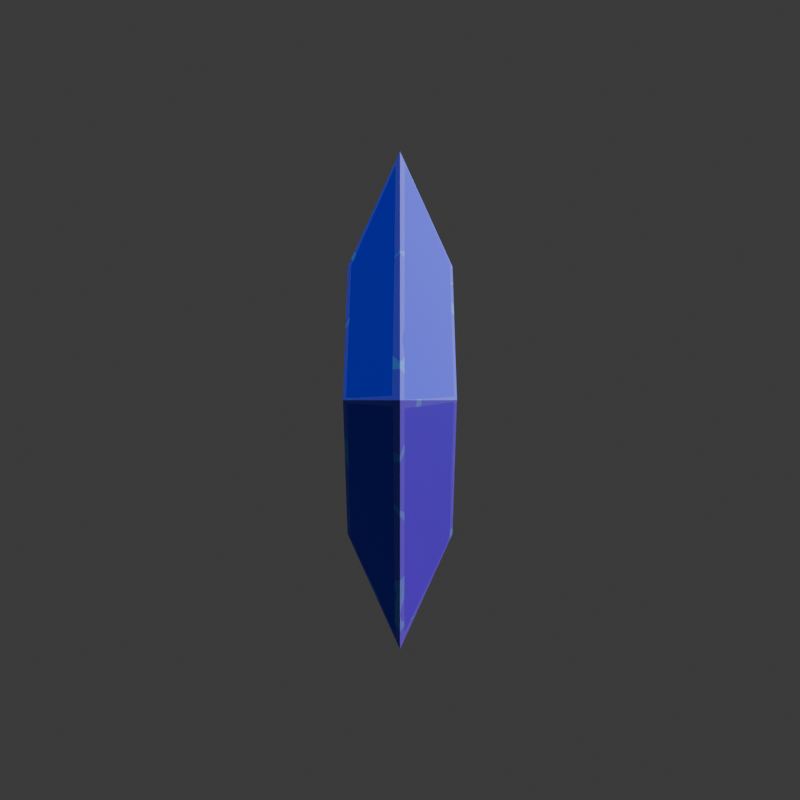 # Source: cristall.blend  (saved by Blender 4.5.87; exported with 4.5.12 LTS)
import bpy
from mathutils import Matrix  # noqa: F401  (used for matrix-valued properties, if any)

bpy.ops.wm.read_factory_settings(use_empty=True)
scene = bpy.context.scene
scene.name = 'Scene'

# ---- collections
col_collection = bpy.data.collections.new('Collection'); scene.collection.children.link(col_collection)

# ---- images (referenced by path relative to the original .blend; pixels are not part of the script)
import os
ASSET_DIR = os.environ.get("B2B_ASSET_DIR", "")  # directory of the original .blend (textures are referenced by path, not embedded)
HERE = os.path.dirname(os.path.abspath(__file__))  # packed textures are extracted next to this script under _unpacked/

def load_image(name, relpath, width, height, colorspace="sRGB"):
    """Load a texture the original file referenced (path relative to the .blend, or extracted next to this script)."""
    p = next((c for c in (os.path.join(HERE, relpath), os.path.join(ASSET_DIR, relpath)) if relpath and os.path.exists(c)), "")
    if p:
        img = bpy.data.images.load(p, check_existing=True)
        img.name = name
    else:  # same state as the original file: an image datablock whose file is absent (Cycles renders it pink)
        img = bpy.data.images.new(name, width, height)
        img.source = "FILE"
        img.filepath = "//" + (relpath or name)
    img.colorspace_settings.name = colorspace
    return img
img_cristall_contour_png = load_image('cristall_contour.png', '_unpacked/cristall_contour.5e6fd6f1.png', 1024, 1024, 'sRGB')

# ---- materials (node trees are filled in below, after node groups)
mat_cristal = bpy.data.materials.new('cristal')

# ---- node groups
ng_smooth_by_angle = bpy.data.node_groups.new('Smooth by Angle', 'GeometryNodeTree')
_s = ng_smooth_by_angle.interface.new_socket(name='Mesh', in_out='OUTPUT', socket_type='NodeSocketGeometry')
_s = ng_smooth_by_angle.interface.new_socket(name='Mesh', in_out='INPUT', socket_type='NodeSocketGeometry')
_s = ng_smooth_by_angle.interface.new_socket(name='Angle', in_out='INPUT', socket_type='NodeSocketFloat')
_s.subtype = 'ANGLE'
_s.default_value = 0.5236
_s.min_value = 0.0
_s.max_value = 3.142
_s.description = 'Maximum face angle for smooth edges'
_s = ng_smooth_by_angle.interface.new_socket(name='Ignore Sharpness', in_out='INPUT', socket_type='NodeSocketBool')
_s.force_non_field = True
ng_smooth_by_angle.description = 'Set the sharpness of mesh edges based on the angle between the neighboring faces'
ng_smooth_by_angle.is_modifier = True
_N = ng_smooth_by_angle.nodes; _L = ng_smooth_by_angle.links
n0 = _N.new('GeometryNodeSetShadeSmooth'); n0.name = 'Set Shade Smooth'; n0.location = (120, -80)
n0.domain = 'EDGE'
n1 = _N.new('GeometryNodeSetShadeSmooth'); n1.name = 'Set Shade Smooth.001'; n1.location = (300, -80)
n2 = _N.new('NodeGroupOutput'); n2.name = 'Group Output'; n2.location = (480, -80)
n3 = _N.new('GeometryNodeInputMeshEdgeAngle'); n3.name = 'Edge Angle'; n3.location = (-440, -240)
n4 = _N.new('NodeGroupInput'); n4.name = 'Group Input'; n4.location = (-80, -80)
n5 = _N.new('GeometryNodeInputEdgeSmooth'); n5.name = 'Is Edge Smooth'; n5.location = (-260, -120)
n6 = _N.new('GeometryNodeInputShadeSmooth'); n6.name = 'Is Shade Smooth'; n6.location = (-440, -397)
n7 = _N.new('FunctionNodeCompare'); n7.name = 'Compare'; n7.location = (-260, -260)
n7.operation = 'LESS_EQUAL'
n7.inputs[6].default_value = (0.0, 0.0, 0.0, 0.0)
n7.inputs[7].default_value = (0.0, 0.0, 0.0, 0.0)
n8 = _N.new('FunctionNodeBooleanMath'); n8.name = 'Boolean Math.001'; n8.location = (-80, -260)
n9 = _N.new('NodeGroupInput'); n9.name = 'Group Input.001'; n9.location = (-440, -329)
n10 = _N.new('NodeGroupInput'); n10.name = 'Group Input.002'; n10.location = (-259, -189)
n11 = _N.new('FunctionNodeBooleanMath'); n11.name = 'Boolean Math'; n11.location = (-80, -149)
n11.operation = 'OR'
n12 = _N.new('FunctionNodeBooleanMath'); n12.name = 'Boolean Math.002'; n12.location = (-260, -380)
n12.operation = 'OR'
n13 = _N.new('NodeGroupInput'); n13.name = 'Group Input.003'; n13.location = (-440, -460)
_L.new(n3.outputs[0], n7.inputs[0])
_L.new(n1.outputs[0], n2.inputs[0])
_L.new(n9.outputs[1], n7.inputs[1])
_L.new(n7.outputs[0], n8.inputs[0])
_L.new(n4.outputs[0], n0.inputs[0])
_L.new(n0.outputs[0], n1.inputs[0])
_L.new(n8.outputs[0], n0.inputs[2])
_L.new(n10.outputs[2], n11.inputs[1])
_L.new(n5.outputs[0], n11.inputs[0])
_L.new(n11.outputs[0], n0.inputs[1])
_L.new(n13.outputs[2], n12.inputs[1])
_L.new(n6.outputs[0], n12.inputs[0])
_L.new(n12.outputs[0], n8.inputs[1])
n2.is_active_output = True

# ---- material node trees
mat_cristal.use_nodes = True; mat_cristal.node_tree.nodes.clear()
_N = mat_cristal.node_tree.nodes; _L = mat_cristal.node_tree.links
n0 = _N.new('ShaderNodeBsdfPrincipled'); n0.name = 'Principled BSDF'; n0.location = (1337, -352)
n1 = _N.new('ShaderNodeOutputMaterial'); n1.name = 'Material Output'; n1.location = (1714, -327)
n2 = _N.new('ShaderNodeTexCoord'); n2.name = 'Texture Coordinate'; n2.location = (30, -36)
n3 = _N.new('ShaderNodeSeparateXYZ'); n3.name = 'Separate XYZ'; n3.location = (242, -36)
n4 = _N.new('ShaderNodeValToRGB'); n4.name = 'Color Ramp'; n4.location = (453, -41)
while len(n4.color_ramp.elements) > 1: n4.color_ramp.elements.remove(n4.color_ramp.elements[-1])
n4.color_ramp.elements[0].position = 0.3; n4.color_ramp.elements[0].color = (0.0, 5.99e-05, 1.0, 1.0)
_e = n4.color_ramp.elements.new(0.7); _e.color = (0.0, 1.0, 0.8742, 1.0)
n5 = _N.new('NodeFrame'); n5.name = 'Frame'; n5.location = (-1040, 300)
n5.label = 'gradient'
n5.width = 722
n6 = _N.new('ShaderNodeLayerWeight'); n6.name = 'Layer Weight'; n6.location = (989, -36)
n7 = _N.new('ShaderNodeMapping'); n7.name = 'Mapping'; n7.location = (781, -41)
n7.inputs[2].default_value = (0.3142, -1.67, -0.3892)
n8 = _N.new('ShaderNodeTexCoord'); n8.name = 'Texture Coordinate.001'; n8.location = (545, -55)
n9 = _N.new('ShaderNodeValToRGB'); n9.name = 'Color Ramp.001'; n9.location = (1183, -38)
while len(n9.color_ramp.elements) > 1: n9.color_ramp.elements.remove(n9.color_ramp.elements[-1])
n9.color_ramp.elements[0].position = 0.3; n9.color_ramp.elements[0].color = (0.0, 5.99e-05, 1.0, 1.0)
_e = n9.color_ramp.elements.new(0.7); _e.color = (0.0, 1.0, 0.8742, 1.0)
n10 = _N.new('ShaderNodeTexCoord'); n10.name = 'Texture Coordinate.002'; n10.location = (543, -418)
n11 = _N.new('ShaderNodeTexVoronoi'); n11.name = 'Voronoi Texture'; n11.location = (784, -412)
n11.feature = 'SMOOTH_F1'
n11.inputs[2].default_value = 1.8
n12 = _N.new('ShaderNodeValToRGB'); n12.name = 'Color Ramp.002'; n12.location = (1102, -441)
while len(n12.color_ramp.elements) > 1: n12.color_ramp.elements.remove(n12.color_ramp.elements[-1])
n12.color_ramp.elements[0].position = 0.35; n12.color_ramp.elements[0].color = (0.0, 5.99e-05, 1.0, 1.0)
_e = n12.color_ramp.elements.new(0.7227); _e.color = (0.0, 1.0, 0.8742, 1.0)
n13 = _N.new('ShaderNodeTexNoise'); n13.name = 'Noise Texture'; n13.location = (266, -714)
n13.inputs[2].default_value = 13.0
n13.inputs[3].default_value = 0.0
n14 = _N.new('ShaderNodeTexCoord'); n14.name = 'Texture Coordinate.003'; n14.location = (30, -719)
n15 = _N.new('ShaderNodeValToRGB'); n15.name = 'Color Ramp.003'; n15.location = (484, -698)
while len(n15.color_ramp.elements) > 1: n15.color_ramp.elements.remove(n15.color_ramp.elements[-1])
n15.color_ramp.elements[0].position = 0.5636; n15.color_ramp.elements[0].color = (0.09352, 0.09352, 0.09352, 1.0)
_e = n15.color_ramp.elements.new(1.0); _e.color = (0.5286, 0.5286, 0.5286, 1.0)
n16 = _N.new('ShaderNodeMix'); n16.name = 'Mix'; n16.location = (1551, -149)
n16.data_type = 'RGBA'
n16.blend_type = 'SOFT_LIGHT'
n17 = _N.new('ShaderNodeMix'); n17.name = 'Mix.001'; n17.location = (33, 430)
n17.data_type = 'RGBA'
n17.blend_type = 'SOFT_LIGHT'
n17.inputs[0].default_value = 1.0
n18 = _N.new('NodeFrame'); n18.name = 'Frame.001'; n18.location = (-1819, 1378)
n18.label = 'Color wariations'
n18.width = 1722
n19 = _N.new('ShaderNodeTexImage'); n19.name = 'Image Texture'; n19.location = (390, -36)
n19.image = img_cristall_contour_png
n20 = _N.new('ShaderNodeMapping'); n20.name = 'Mapping.001'; n20.location = (210, -36)
n21 = _N.new('ShaderNodeTexCoord'); n21.name = 'Texture Coordinate.004'; n21.location = (30, -36)
n22 = _N.new('ShaderNodeMix'); n22.name = 'Mix.002'; n22.location = (242, 268)
n22.data_type = 'RGBA'
n22.blend_type = 'ADD'
n22.inputs[0].default_value = 0.075
n23 = _N.new('NodeFrame'); n23.name = 'Frame.002'; n23.location = (-982, -63)
n23.label = 'contour texture'
n23.width = 660
n24 = _N.new('ShaderNodeTexCoord'); n24.name = 'Texture Coordinate.005'; n24.location = (30, -316)
n25 = _N.new('ShaderNodeTexVoronoi'); n25.name = 'Voronoi Texture.001'; n25.location = (775, -36)
n26 = _N.new('ShaderNodeValToRGB'); n26.name = 'Color Ramp.004'; n26.location = (1361, -122)
n26.color_ramp.interpolation = 'CONSTANT'
while len(n26.color_ramp.elements) > 1: n26.color_ramp.elements.remove(n26.color_ramp.elements[-1])
n26.color_ramp.elements[0].position = 0.0; n26.color_ramp.elements[0].color = (0.0, 0.0, 0.0, 1.0)
_e = n26.color_ramp.elements.new(0.08182); _e.color = (0.001841, 0.9614, 1.0, 1.0)
n27 = _N.new('ShaderNodeTexVoronoi'); n27.name = 'Voronoi Texture.002'; n27.location = (787, -374)
n27.feature = 'SMOOTH_F1'
n27.inputs[6].default_value = 0.6667
n28 = _N.new('ShaderNodeMath'); n28.name = 'Math'; n28.location = (985, -258)
n28.operation = 'SUBTRACT'
n29 = _N.new('ShaderNodeValue'); n29.name = 'Value'; n29.location = (442, -409)
n29.outputs[0].default_value = 0.9
n30 = _N.new('ShaderNodeMath'); n30.name = 'Math.001'; n30.location = (1181, -246)
n30.operation = 'DIVIDE'
n30.inputs[1].default_value = 1.0
n31 = _N.new('NodeReroute'); n31.name = 'Reroute'; n31.location = (398, -433)
n31.width = 12
n31.socket_idname = 'NodeSocketVector'
n32 = _N.new('ShaderNodeMapping'); n32.name = 'Mapping.002'; n32.location = (210, -364)
n33 = _N.new('ShaderNodeMix'); n33.name = 'Mix.003'; n33.location = (424, 164)
n33.data_type = 'RGBA'
n33.blend_type = 'DODGE'
n33.inputs[0].default_value = 0.7667
n34 = _N.new('ShaderNodeMix'); n34.name = 'Mix.004'; n34.location = (744, 11)
n34.data_type = 'RGBA'
n34.blend_type = 'COLOR'
n34.inputs[7].default_value = (0.4997, 0.02054, 0.4136, 1.0)
n35 = _N.new('ShaderNodeTexCoord'); n35.name = 'Texture Coordinate.006'; n35.location = (30, -39)
n36 = _N.new('ShaderNodeSeparateXYZ'); n36.name = 'Separate XYZ.001'; n36.location = (391, -71)
n37 = _N.new('ShaderNodeMapping'); n37.name = 'Mapping.003'; n37.location = (210, -81)
n37.inputs[1].default_value = (0.0, 0.0, -0.3)
n37.inputs[2].default_value = (0.0, 3.595, 0.0)
n38 = _N.new('ShaderNodeMath'); n38.name = 'Math.002'; n38.location = (661, -36)
n38.operation = 'MULTIPLY'
n38.inputs[1].default_value = 0.3
n39 = _N.new('NodeFrame'); n39.name = 'Frame.003'; n39.location = (-2164, -566)
n39.label = 'waves'
n39.width = 1631
n40 = _N.new('NodeFrame'); n40.name = 'Frame.004'; n40.location = (-458, -740)
n40.label = 'reflection- ambient color'
n40.width = 831
n41 = _N.new('ShaderNodeTexCoord'); n41.name = 'Texture Coordinate.007'; n41.location = (30, -84)
n42 = _N.new('ShaderNodeSeparateXYZ'); n42.name = 'Separate XYZ.002'; n42.location = (391, -116)
n43 = _N.new('ShaderNodeMapping'); n43.name = 'Mapping.004'; n43.location = (210, -126)
n43.inputs[1].default_value = (0.0, 0.0, 1.1)
n43.inputs[2].default_value = (-0.07854, 0.0, 0.0)
n43.inputs[3].default_value = (10.0, 10.0, 2.5)
n44 = _N.new('ShaderNodeValToRGB'); n44.name = 'Color Ramp.005'; n44.location = (581, -107)
n44.color_ramp.interpolation = 'CONSTANT'
while len(n44.color_ramp.elements) > 1: n44.color_ramp.elements.remove(n44.color_ramp.elements[-1])
n44.color_ramp.elements[0].position = 0.0; n44.color_ramp.elements[0].color = (0.0, 0.0, 0.0, 1.0)
_e = n44.color_ramp.elements.new(0.2773); _e.color = (1.0, 1.0, 1.0, 1.0)
_e = n44.color_ramp.elements.new(0.4591); _e.color = (0.0, 0.0, 0.0, 1.0)
_e = n44.color_ramp.elements.new(0.4818); _e.color = (1.0, 1.0, 1.0, 1.0)
_e = n44.color_ramp.elements.new(0.5136); _e.color = (0.0, 0.0, 0.0, 1.0)
n45 = _N.new('ShaderNodeValToRGB'); n45.name = 'Color Ramp.006'; n45.location = (888, -36)
while len(n45.color_ramp.elements) > 1: n45.color_ramp.elements.remove(n45.color_ramp.elements[-1])
n45.color_ramp.elements[0].position = 0.0; n45.color_ramp.elements[0].color = (0.0, 0.0, 0.0, 1.0)
_e = n45.color_ramp.elements.new(1.0); _e.color = (0.0, 0.9099, 1.0, 1.0)
n46 = _N.new('ShaderNodeMix'); n46.name = 'Mix.005'; n46.location = (1074, -343)
n46.data_type = 'RGBA'
n46.blend_type = 'COLOR'
n46.inputs[0].default_value = 0.65
n47 = _N.new('NodeFrame'); n47.name = 'Frame.005'; n47.location = (-518, -1370)
n47.label = 'reflection_swoosh'
n47.width = 1158
n2.parent = n5
n3.parent = n5
n4.parent = n5
n6.parent = n18
n7.parent = n18
n8.parent = n18
n9.parent = n18
n10.parent = n18
n11.parent = n18
n12.parent = n18
n13.parent = n18
n14.parent = n18
n15.parent = n18
n16.parent = n18
n19.parent = n23
n20.parent = n23
n21.parent = n23
n24.parent = n39
n25.parent = n39
n26.parent = n39
n27.parent = n39
n28.parent = n39
n29.parent = n39
n30.parent = n39
n31.parent = n39
n32.parent = n39
n35.parent = n40
n36.parent = n40
n37.parent = n40
n38.parent = n40
n41.parent = n47
n42.parent = n47
n43.parent = n47
n44.parent = n47
n45.parent = n47
_L.new(n2.outputs[0], n3.inputs[0])
_L.new(n3.outputs[2], n4.inputs[0])
_L.new(n7.outputs[0], n6.inputs[1])
_L.new(n8.outputs[1], n7.inputs[0])
_L.new(n6.outputs[0], n9.inputs[0])
_L.new(n10.outputs[3], n11.inputs[0])
_L.new(n11.outputs[1], n12.inputs[0])
_L.new(n15.outputs[0], n11.inputs[6])
_L.new(n14.outputs[3], n13.inputs[0])
_L.new(n13.outputs[0], n15.inputs[0])
_L.new(n12.outputs[0], n16.inputs[7])
_L.new(n9.outputs[0], n16.inputs[6])
_L.new(n16.outputs[2], n17.inputs[6])
_L.new(n4.outputs[0], n17.inputs[7])
_L.new(n20.outputs[0], n19.inputs[0])
_L.new(n21.outputs[2], n20.inputs[0])
_L.new(n17.outputs[2], n22.inputs[6])
_L.new(n19.outputs[0], n22.inputs[7])
_L.new(n31.outputs[0], n25.inputs[0])
_L.new(n31.outputs[0], n27.inputs[0])
_L.new(n25.outputs[0], n28.inputs[0])
_L.new(n27.outputs[0], n28.inputs[1])
_L.new(n30.outputs[0], n26.inputs[0])
_L.new(n29.outputs[0], n27.inputs[2])
_L.new(n29.outputs[0], n25.inputs[2])
_L.new(n28.outputs[0], n30.inputs[0])
_L.new(n32.outputs[0], n31.inputs[0])
_L.new(n24.outputs[4], n32.inputs[0])
_L.new(n22.outputs[2], n33.inputs[6])
_L.new(n26.outputs[0], n33.inputs[7])
_L.new(n33.outputs[2], n34.inputs[6])
_L.new(n37.outputs[0], n36.inputs[0])
_L.new(n35.outputs[6], n37.inputs[0])
_L.new(n36.outputs[2], n38.inputs[0])
_L.new(n38.outputs[0], n34.inputs[0])
_L.new(n43.outputs[0], n42.inputs[0])
_L.new(n41.outputs[6], n43.inputs[0])
_L.new(n42.outputs[2], n44.inputs[0])
_L.new(n44.outputs[0], n45.inputs[0])
_L.new(n34.outputs[2], n46.inputs[6])
_L.new(n45.outputs[0], n46.inputs[7])
_L.new(n0.outputs[0], n1.inputs[0])
_L.new(n46.outputs[2], n0.inputs[0])
n1.is_active_output = True

# ---- world
world_world = bpy.data.worlds.new('World'); scene.world = world_world
world_world.use_nodes = True; world_world.node_tree.nodes.clear()
_N = world_world.node_tree.nodes; _L = world_world.node_tree.links
n0 = _N.new('ShaderNodeOutputWorld'); n0.name = 'World Output'; n0.location = (300, 300)
n1 = _N.new('ShaderNodeBackground'); n1.name = 'Background'; n1.location = (10, 300)
n1.inputs[0].default_value = (0.05088, 0.05088, 0.05088, 1.0)
_L.new(n1.outputs[0], n0.inputs[0])
n0.is_active_output = True
world_world.color = (0.05088, 0.05088, 0.05088)
world_world.sun_shadow_jitter_overblur = 0.0

# ---- cameras
cam_camera = bpy.data.cameras.new('Camera')
cam_camera.clip_end = 100.0
cam_camera.ortho_scale = 7.314

# ---- lights
light_light = bpy.data.lights.new('Light', 'SUN')
light_light.angle = 2.184
light_light.energy = 5.0
light_light.shadow_soft_size = 0.1
light_light.shadow_cascade_max_distance = 1000.0

# ---- meshes
me_plane = bpy.data.meshes.new('Plane')
me_plane.from_pydata([(-3.127e-08, -1.414, 0.0), (7.55e-08, 8.509e-16, -2.135), (-7.55e-08, -8.509e-16, 2.135), (3.127e-08, 1.414, 0.0), (0.45, -6.634e-09, 1.146), (0.45, -0.7591, 1.602e-08), (0.45, -6.634e-09, -1.146), (0.45, 0.7591, 1.602e-08), (-0.45, 6.634e-09, 1.146), (-0.45, -0.7591, -1.602e-08), (-0.45, 6.634e-09, -1.146), (-0.45, 0.7591, -1.602e-08)], [], [(3, 1, 10, 11), (5, 6, 7, 4), (1, 3, 7, 6), (2, 0, 5, 4), (3, 2, 4, 7), (0, 1, 6, 5), (9, 8, 11, 10), (0, 2, 8, 9), (2, 3, 11, 8), (1, 0, 9, 10)])
me_plane.polygons.foreach_set('use_smooth', [True] * 10)
_uv = me_plane.uv_layers.new(name='UVMap')
_uv.uv.foreach_set('vector', [0.5, 0.543, -2.565e-08, 0.7548, 0.1158, 0.58, 0.3842, 0.4663, 0.8842, 0.4663, 0.6158, 0.58, 0.6158, 0.2885, 0.8842, 0.1748, 0.5, 0.7548, 0.5, 0.2118, 0.6158, 0.2885, 0.6158, 0.58, 1.0, 1.847e-08, 1.0, 0.543, 0.8842, 0.4663, 0.8842, 0.1748, 0.5, 0.2118, 1.0, 1.847e-08, 0.8842, 0.1748, 0.6158, 0.2885, 1.0, 0.543, 0.5, 0.7548, 0.6158, 0.58, 0.8842, 0.4663, 0.1158, 0.2885, 0.3842, 0.1748, 0.3842, 0.4663, 0.1158, 0.58, -1.008e-08, 0.2118, 0.5, -4.723e-09, 0.3842, 0.1748, 0.1158, 0.2885, 0.5, -4.723e-09, 0.5, 0.543, 0.3842, 0.4663, 0.3842, 0.1748, -2.565e-08, 0.7548, -1.008e-08, 0.2118, 0.1158, 0.2885, 0.1158, 0.58])
me_plane.materials.append(mat_cristal)
me_plane.update()

# ---- objects
ob_light = bpy.data.objects.new('Light', light_light)
ob_camera = bpy.data.objects.new('Camera', cam_camera)
ob_cristal = bpy.data.objects.new('cristal', me_plane)

# ---- transforms, parenting, visibility, modifiers, constraints
ob_light.location = (4.076, 1.005, 5.904)
ob_light.rotation_euler = (0.6503, 0.05522, 1.866)
ob_light.lock_rotations_4d = False
ob_light.empty_display_type = 'ARROWS'
ob_light.color = (0.0, 0.0, 0.0, 0.0)
ob_light.lineart.crease_threshold = 0.0
ob_camera.location = (0.0, -9.53, 0.0)
ob_camera.rotation_euler = (1.571, 0.0, 0.0)
ob_camera.lock_rotations_4d = False
ob_camera.empty_display_type = 'ARROWS'
ob_camera.color = (0.0, 0.0, 0.0, 0.0)
ob_camera.display_type = 'WIRE'
ob_camera.lineart.crease_threshold = 0.0
ob_cristal.location = (0.0, 0.0, 0.0)
_m = ob_cristal.modifiers.new('Smooth by Angle', 'NODES')
_m.node_group = ng_smooth_by_angle
_m.use_pin_to_last = True
_m.show_group_selector = False

# ---- collection membership
col_collection.objects.link(ob_light)
col_collection.objects.link(ob_camera)
col_collection.objects.link(ob_cristal)

# ---- scene / render settings (as saved in the file)
scene.camera = ob_camera
scene.frame_start = 1; scene.frame_end = 30; scene.frame_set(0)
scene.render.engine = 'BLENDER_EEVEE_NEXT'
scene.render.resolution_x = 1080
scene.cycles.samples = 256
scene.cycles.bake_type = 'DIFFUSE'
bpy.context.view_layer.update()
